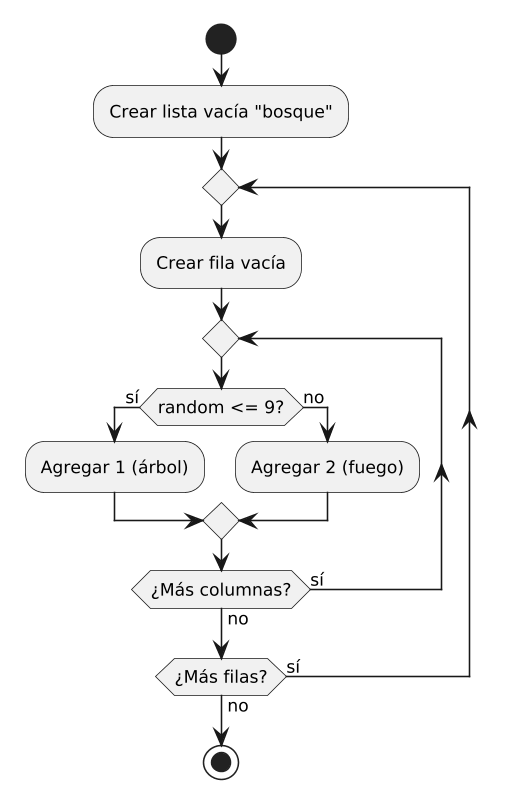

The diagram above was rendered by PlantUML. Its source (embedded in the PNG):
@startuml
skinparam backgroundColor white
skinparam defaultFontSize 11
skinparam dpi 150
skinparam defaultFontName Arial
start
:Crear lista vacía "bosque";
repeat
  :Crear fila vacía;
  repeat
    if (random <= 9?) then (sí)
      :Agregar 1 (árbol);
    else (no)
      :Agregar 2 (fuego);
    endif
    repeat while (¿Más columnas?) is (sí) not (no)
  repeat while (¿Más filas?) is (sí) not (no)
stop
@enduml